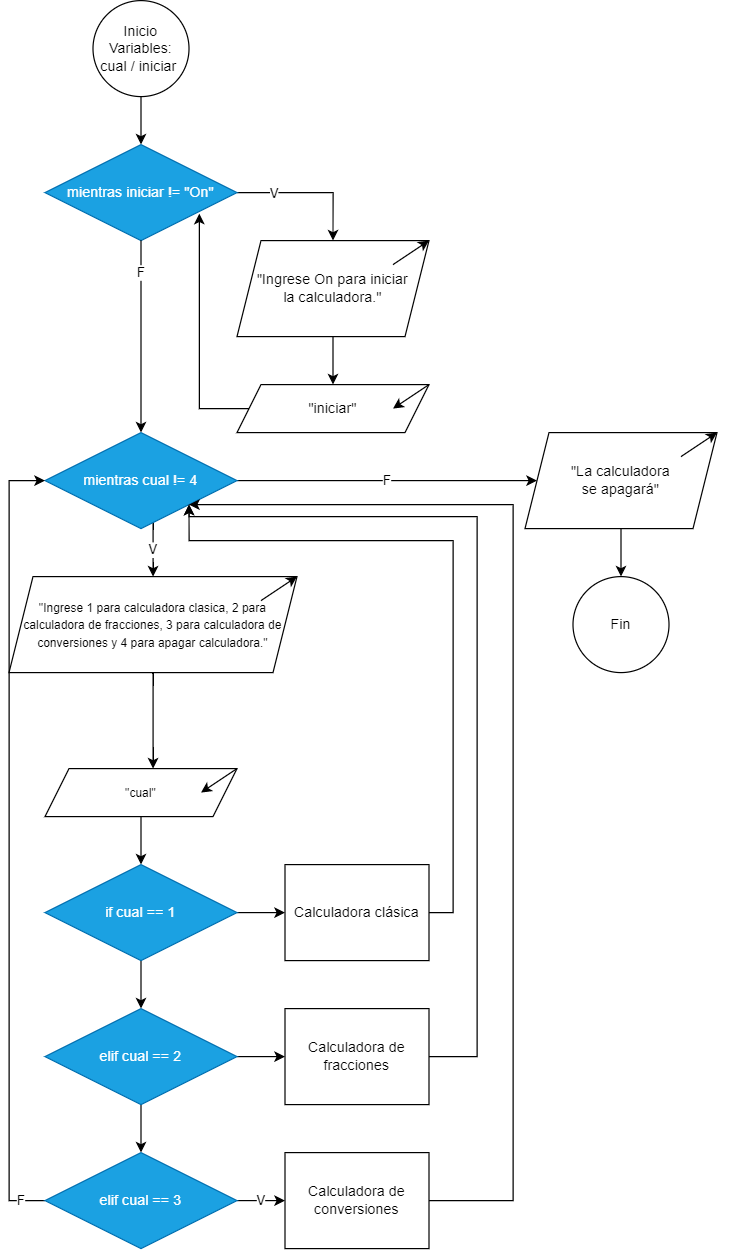

The diagram above was exported from draw.io. Its source (the exported page's mxGraphModel, read from the mxfile embedded in the PNG):
<mxGraphModel dx="1295" dy="644" grid="1" gridSize="10" guides="1" tooltips="1" connect="1" arrows="1" fold="1" page="1" pageScale="1" pageWidth="827" pageHeight="1169" math="0" shadow="0">
  <root>
    <mxCell id="0" />
    <mxCell id="1" parent="0" />
    <mxCell id="tmsDDX6FW0Uvbe1Dx18A-11" value="" style="edgeStyle=orthogonalEdgeStyle;rounded=0;orthogonalLoop=1;jettySize=auto;html=1;" parent="1" source="tmsDDX6FW0Uvbe1Dx18A-1" target="tmsDDX6FW0Uvbe1Dx18A-10" edge="1">
      <mxGeometry relative="1" as="geometry" />
    </mxCell>
    <mxCell id="tmsDDX6FW0Uvbe1Dx18A-1" value="Inicio&lt;br&gt;Variables:&lt;br&gt;cual / iniciar&amp;nbsp;" style="ellipse;whiteSpace=wrap;html=1;aspect=fixed;" parent="1" vertex="1">
      <mxGeometry x="80" width="80" height="80" as="geometry" />
    </mxCell>
    <mxCell id="tmsDDX6FW0Uvbe1Dx18A-7" value="" style="edgeStyle=orthogonalEdgeStyle;rounded=0;orthogonalLoop=1;jettySize=auto;html=1;" parent="1" source="tmsDDX6FW0Uvbe1Dx18A-3" target="tmsDDX6FW0Uvbe1Dx18A-6" edge="1">
      <mxGeometry relative="1" as="geometry" />
    </mxCell>
    <mxCell id="tmsDDX6FW0Uvbe1Dx18A-3" value="&quot;Ingrese On para iniciar&lt;br&gt;la calculadora.&quot;" style="shape=parallelogram;perimeter=parallelogramPerimeter;whiteSpace=wrap;html=1;fixedSize=1;" parent="1" vertex="1">
      <mxGeometry x="200" y="200" width="160" height="80" as="geometry" />
    </mxCell>
    <mxCell id="tmsDDX6FW0Uvbe1Dx18A-13" style="edgeStyle=orthogonalEdgeStyle;rounded=0;orthogonalLoop=1;jettySize=auto;html=1;entryX=0.804;entryY=0.719;entryDx=0;entryDy=0;entryPerimeter=0;" parent="1" source="tmsDDX6FW0Uvbe1Dx18A-6" target="tmsDDX6FW0Uvbe1Dx18A-10" edge="1">
      <mxGeometry relative="1" as="geometry">
        <Array as="points">
          <mxPoint x="169" y="340" />
        </Array>
      </mxGeometry>
    </mxCell>
    <mxCell id="tmsDDX6FW0Uvbe1Dx18A-6" value="&quot;iniciar&quot;" style="shape=parallelogram;perimeter=parallelogramPerimeter;whiteSpace=wrap;html=1;fixedSize=1;" parent="1" vertex="1">
      <mxGeometry x="200" y="320" width="160" height="40" as="geometry" />
    </mxCell>
    <mxCell id="tmsDDX6FW0Uvbe1Dx18A-8" value="" style="endArrow=classic;html=1;rounded=0;" parent="1" edge="1">
      <mxGeometry width="50" height="50" relative="1" as="geometry">
        <mxPoint x="360" y="320" as="sourcePoint" />
        <mxPoint x="330" y="340" as="targetPoint" />
        <Array as="points">
          <mxPoint x="360" y="320" />
        </Array>
      </mxGeometry>
    </mxCell>
    <mxCell id="tmsDDX6FW0Uvbe1Dx18A-9" value="" style="endArrow=classic;html=1;rounded=0;" parent="1" edge="1">
      <mxGeometry width="50" height="50" relative="1" as="geometry">
        <mxPoint x="330" y="220" as="sourcePoint" />
        <mxPoint x="360" y="200" as="targetPoint" />
        <Array as="points">
          <mxPoint x="360" y="200" />
        </Array>
      </mxGeometry>
    </mxCell>
    <mxCell id="tmsDDX6FW0Uvbe1Dx18A-12" value="" style="edgeStyle=orthogonalEdgeStyle;rounded=0;orthogonalLoop=1;jettySize=auto;html=1;entryX=0.5;entryY=0;entryDx=0;entryDy=0;" parent="1" source="tmsDDX6FW0Uvbe1Dx18A-10" target="tmsDDX6FW0Uvbe1Dx18A-3" edge="1">
      <mxGeometry relative="1" as="geometry">
        <Array as="points">
          <mxPoint x="280" y="160" />
        </Array>
      </mxGeometry>
    </mxCell>
    <mxCell id="tmsDDX6FW0Uvbe1Dx18A-14" value="V" style="edgeLabel;html=1;align=center;verticalAlign=middle;resizable=0;points=[];" parent="tmsDDX6FW0Uvbe1Dx18A-12" vertex="1" connectable="0">
      <mxGeometry x="-0.6277" relative="1" as="geometry">
        <mxPoint x="8" as="offset" />
      </mxGeometry>
    </mxCell>
    <mxCell id="tmsDDX6FW0Uvbe1Dx18A-10" value="mientras iniciar != &quot;On&quot;" style="rhombus;whiteSpace=wrap;html=1;fillColor=#1ba1e2;strokeColor=#006EAF;fontColor=#ffffff;" parent="1" vertex="1">
      <mxGeometry x="40" y="120" width="160" height="80" as="geometry" />
    </mxCell>
    <mxCell id="tmsDDX6FW0Uvbe1Dx18A-31" value="" style="edgeStyle=orthogonalEdgeStyle;rounded=0;orthogonalLoop=1;jettySize=auto;html=1;" parent="1" source="tmsDDX6FW0Uvbe1Dx18A-22" target="tmsDDX6FW0Uvbe1Dx18A-30" edge="1">
      <mxGeometry relative="1" as="geometry" />
    </mxCell>
    <mxCell id="tmsDDX6FW0Uvbe1Dx18A-22" value="&lt;span style=&quot;font-size: 10px;&quot;&gt;&quot;cual&quot;&lt;/span&gt;" style="shape=parallelogram;perimeter=parallelogramPerimeter;whiteSpace=wrap;html=1;fixedSize=1;align=center;rotation=0;" parent="1" vertex="1">
      <mxGeometry x="40" y="640" width="160" height="40" as="geometry" />
    </mxCell>
    <mxCell id="tmsDDX6FW0Uvbe1Dx18A-29" value="" style="edgeStyle=orthogonalEdgeStyle;rounded=0;orthogonalLoop=1;jettySize=auto;html=1;" parent="1" source="tmsDDX6FW0Uvbe1Dx18A-17" target="tmsDDX6FW0Uvbe1Dx18A-22" edge="1">
      <mxGeometry relative="1" as="geometry">
        <Array as="points">
          <mxPoint x="130" y="620" />
          <mxPoint x="130" y="620" />
        </Array>
      </mxGeometry>
    </mxCell>
    <mxCell id="tmsDDX6FW0Uvbe1Dx18A-17" value="&lt;font style=&quot;font-size: 10px;&quot;&gt;&quot;Ingrese 1 para calculadora clasica, 2 para calculadora de fracciones, 3 para calculadora de conversiones y 4 para apagar calculadora.&quot;&lt;/font&gt;" style="shape=parallelogram;perimeter=parallelogramPerimeter;whiteSpace=wrap;html=1;fixedSize=1;align=center;direction=west;" parent="1" vertex="1">
      <mxGeometry x="10" y="480" width="240" height="80" as="geometry" />
    </mxCell>
    <mxCell id="tmsDDX6FW0Uvbe1Dx18A-26" value="" style="edgeStyle=orthogonalEdgeStyle;rounded=0;orthogonalLoop=1;jettySize=auto;html=1;entryX=0.5;entryY=0;entryDx=0;entryDy=0;" parent="1" source="tmsDDX6FW0Uvbe1Dx18A-10" target="tmsDDX6FW0Uvbe1Dx18A-20" edge="1">
      <mxGeometry relative="1" as="geometry">
        <mxPoint x="120" y="490" as="targetPoint" />
        <mxPoint x="120" y="200" as="sourcePoint" />
      </mxGeometry>
    </mxCell>
    <mxCell id="tmsDDX6FW0Uvbe1Dx18A-27" value="F" style="edgeLabel;html=1;align=center;verticalAlign=middle;resizable=0;points=[];" parent="tmsDDX6FW0Uvbe1Dx18A-26" vertex="1" connectable="0">
      <mxGeometry x="-0.6704" y="-1" relative="1" as="geometry">
        <mxPoint as="offset" />
      </mxGeometry>
    </mxCell>
    <mxCell id="tmsDDX6FW0Uvbe1Dx18A-28" value="V" style="edgeStyle=orthogonalEdgeStyle;rounded=0;orthogonalLoop=1;jettySize=auto;html=1;" parent="1" source="tmsDDX6FW0Uvbe1Dx18A-20" target="tmsDDX6FW0Uvbe1Dx18A-17" edge="1">
      <mxGeometry relative="1" as="geometry">
        <Array as="points">
          <mxPoint x="130" y="450" />
          <mxPoint x="130" y="450" />
        </Array>
      </mxGeometry>
    </mxCell>
    <mxCell id="tmsDDX6FW0Uvbe1Dx18A-45" value="F" style="edgeStyle=orthogonalEdgeStyle;rounded=0;orthogonalLoop=1;jettySize=auto;html=1;entryX=0;entryY=0.5;entryDx=0;entryDy=0;" parent="1" source="tmsDDX6FW0Uvbe1Dx18A-20" target="tmsDDX6FW0Uvbe1Dx18A-44" edge="1">
      <mxGeometry relative="1" as="geometry" />
    </mxCell>
    <mxCell id="tmsDDX6FW0Uvbe1Dx18A-20" value="mientras cual != 4" style="rhombus;whiteSpace=wrap;html=1;fillColor=#1ba1e2;fontColor=#ffffff;strokeColor=#006EAF;" parent="1" vertex="1">
      <mxGeometry x="40" y="360" width="160" height="80" as="geometry" />
    </mxCell>
    <mxCell id="tmsDDX6FW0Uvbe1Dx18A-32" style="edgeStyle=orthogonalEdgeStyle;rounded=0;orthogonalLoop=1;jettySize=auto;html=1;" parent="1" source="tmsDDX6FW0Uvbe1Dx18A-30" target="tmsDDX6FW0Uvbe1Dx18A-33" edge="1">
      <mxGeometry relative="1" as="geometry">
        <mxPoint x="320" y="760" as="targetPoint" />
      </mxGeometry>
    </mxCell>
    <mxCell id="tmsDDX6FW0Uvbe1Dx18A-35" value="" style="edgeStyle=orthogonalEdgeStyle;rounded=0;orthogonalLoop=1;jettySize=auto;html=1;" parent="1" source="tmsDDX6FW0Uvbe1Dx18A-30" target="tmsDDX6FW0Uvbe1Dx18A-34" edge="1">
      <mxGeometry relative="1" as="geometry" />
    </mxCell>
    <mxCell id="tmsDDX6FW0Uvbe1Dx18A-30" value="if cual == 1" style="rhombus;whiteSpace=wrap;html=1;fillColor=#1ba1e2;fontColor=#ffffff;strokeColor=#006EAF;" parent="1" vertex="1">
      <mxGeometry x="40" y="720" width="160" height="80" as="geometry" />
    </mxCell>
    <mxCell id="tmsDDX6FW0Uvbe1Dx18A-50" style="edgeStyle=orthogonalEdgeStyle;rounded=0;orthogonalLoop=1;jettySize=auto;html=1;entryX=1;entryY=1;entryDx=0;entryDy=0;" parent="1" source="tmsDDX6FW0Uvbe1Dx18A-33" target="tmsDDX6FW0Uvbe1Dx18A-20" edge="1">
      <mxGeometry relative="1" as="geometry">
        <Array as="points">
          <mxPoint x="380" y="760" />
          <mxPoint x="380" y="450" />
          <mxPoint x="160" y="450" />
        </Array>
      </mxGeometry>
    </mxCell>
    <mxCell id="tmsDDX6FW0Uvbe1Dx18A-33" value="Calculadora clásica" style="rounded=0;whiteSpace=wrap;html=1;" parent="1" vertex="1">
      <mxGeometry x="240" y="720" width="120" height="80" as="geometry" />
    </mxCell>
    <mxCell id="tmsDDX6FW0Uvbe1Dx18A-37" value="" style="edgeStyle=orthogonalEdgeStyle;rounded=0;orthogonalLoop=1;jettySize=auto;html=1;" parent="1" source="tmsDDX6FW0Uvbe1Dx18A-34" target="tmsDDX6FW0Uvbe1Dx18A-36" edge="1">
      <mxGeometry relative="1" as="geometry" />
    </mxCell>
    <mxCell id="tmsDDX6FW0Uvbe1Dx18A-39" value="" style="edgeStyle=orthogonalEdgeStyle;rounded=0;orthogonalLoop=1;jettySize=auto;html=1;" parent="1" source="tmsDDX6FW0Uvbe1Dx18A-34" target="tmsDDX6FW0Uvbe1Dx18A-38" edge="1">
      <mxGeometry relative="1" as="geometry" />
    </mxCell>
    <mxCell id="tmsDDX6FW0Uvbe1Dx18A-34" value="elif cual == 2" style="rhombus;whiteSpace=wrap;html=1;fillColor=#1ba1e2;fontColor=#ffffff;strokeColor=#006EAF;" parent="1" vertex="1">
      <mxGeometry x="40" y="840" width="160" height="80" as="geometry" />
    </mxCell>
    <mxCell id="tmsDDX6FW0Uvbe1Dx18A-49" style="edgeStyle=orthogonalEdgeStyle;rounded=0;orthogonalLoop=1;jettySize=auto;html=1;entryX=1;entryY=1;entryDx=0;entryDy=0;" parent="1" source="tmsDDX6FW0Uvbe1Dx18A-36" target="tmsDDX6FW0Uvbe1Dx18A-20" edge="1">
      <mxGeometry relative="1" as="geometry">
        <Array as="points">
          <mxPoint x="400" y="880" />
          <mxPoint x="400" y="430" />
          <mxPoint x="160" y="430" />
        </Array>
      </mxGeometry>
    </mxCell>
    <mxCell id="tmsDDX6FW0Uvbe1Dx18A-36" value="Calculadora de&lt;br&gt;fracciones" style="whiteSpace=wrap;html=1;" parent="1" vertex="1">
      <mxGeometry x="240" y="840" width="120" height="80" as="geometry" />
    </mxCell>
    <mxCell id="tmsDDX6FW0Uvbe1Dx18A-41" value="V" style="edgeStyle=orthogonalEdgeStyle;rounded=0;orthogonalLoop=1;jettySize=auto;html=1;" parent="1" source="tmsDDX6FW0Uvbe1Dx18A-38" target="tmsDDX6FW0Uvbe1Dx18A-40" edge="1">
      <mxGeometry relative="1" as="geometry" />
    </mxCell>
    <mxCell id="tmsDDX6FW0Uvbe1Dx18A-48" value="F" style="edgeStyle=orthogonalEdgeStyle;rounded=0;orthogonalLoop=1;jettySize=auto;html=1;entryX=0;entryY=0.5;entryDx=0;entryDy=0;" parent="1" source="tmsDDX6FW0Uvbe1Dx18A-38" target="tmsDDX6FW0Uvbe1Dx18A-20" edge="1">
      <mxGeometry x="-0.9394" relative="1" as="geometry">
        <Array as="points">
          <mxPoint x="10" y="1000" />
          <mxPoint x="10" y="400" />
        </Array>
        <mxPoint as="offset" />
      </mxGeometry>
    </mxCell>
    <mxCell id="tmsDDX6FW0Uvbe1Dx18A-38" value="elif cual == 3" style="rhombus;whiteSpace=wrap;html=1;fillColor=#1ba1e2;fontColor=#ffffff;strokeColor=#006EAF;" parent="1" vertex="1">
      <mxGeometry x="40" y="960" width="160" height="80" as="geometry" />
    </mxCell>
    <mxCell id="tmsDDX6FW0Uvbe1Dx18A-51" style="edgeStyle=orthogonalEdgeStyle;rounded=0;orthogonalLoop=1;jettySize=auto;html=1;entryX=1;entryY=1;entryDx=0;entryDy=0;" parent="1" source="tmsDDX6FW0Uvbe1Dx18A-40" target="tmsDDX6FW0Uvbe1Dx18A-20" edge="1">
      <mxGeometry relative="1" as="geometry">
        <Array as="points">
          <mxPoint x="430" y="1000" />
          <mxPoint x="430" y="420" />
        </Array>
      </mxGeometry>
    </mxCell>
    <mxCell id="tmsDDX6FW0Uvbe1Dx18A-40" value="Calculadora de&lt;br&gt;conversiones" style="whiteSpace=wrap;html=1;" parent="1" vertex="1">
      <mxGeometry x="240" y="960" width="120" height="80" as="geometry" />
    </mxCell>
    <mxCell id="tmsDDX6FW0Uvbe1Dx18A-46" style="edgeStyle=orthogonalEdgeStyle;rounded=0;orthogonalLoop=1;jettySize=auto;html=1;" parent="1" source="tmsDDX6FW0Uvbe1Dx18A-44" target="tmsDDX6FW0Uvbe1Dx18A-47" edge="1">
      <mxGeometry relative="1" as="geometry">
        <mxPoint x="520" y="480" as="targetPoint" />
      </mxGeometry>
    </mxCell>
    <mxCell id="tmsDDX6FW0Uvbe1Dx18A-44" value="&quot;La calculadora&lt;br&gt;se apagará&quot;" style="shape=parallelogram;perimeter=parallelogramPerimeter;whiteSpace=wrap;html=1;fixedSize=1;" parent="1" vertex="1">
      <mxGeometry x="440" y="360" width="160" height="80" as="geometry" />
    </mxCell>
    <mxCell id="tmsDDX6FW0Uvbe1Dx18A-47" value="Fin" style="ellipse;whiteSpace=wrap;html=1;aspect=fixed;" parent="1" vertex="1">
      <mxGeometry x="480" y="480" width="80" height="80" as="geometry" />
    </mxCell>
    <mxCell id="tmsDDX6FW0Uvbe1Dx18A-53" value="" style="endArrow=classic;html=1;rounded=0;" parent="1" edge="1">
      <mxGeometry width="50" height="50" relative="1" as="geometry">
        <mxPoint x="570" y="380" as="sourcePoint" />
        <mxPoint x="600" y="360" as="targetPoint" />
        <Array as="points">
          <mxPoint x="600" y="360" />
        </Array>
      </mxGeometry>
    </mxCell>
    <mxCell id="tmsDDX6FW0Uvbe1Dx18A-54" value="" style="endArrow=classic;html=1;rounded=0;" parent="1" edge="1">
      <mxGeometry width="50" height="50" relative="1" as="geometry">
        <mxPoint x="220" y="500" as="sourcePoint" />
        <mxPoint x="250" y="480" as="targetPoint" />
        <Array as="points">
          <mxPoint x="250" y="480" />
        </Array>
      </mxGeometry>
    </mxCell>
    <mxCell id="tmsDDX6FW0Uvbe1Dx18A-55" value="" style="endArrow=classic;html=1;rounded=0;" parent="1" edge="1">
      <mxGeometry width="50" height="50" relative="1" as="geometry">
        <mxPoint x="200" y="640" as="sourcePoint" />
        <mxPoint x="170" y="660" as="targetPoint" />
        <Array as="points">
          <mxPoint x="200" y="640" />
        </Array>
      </mxGeometry>
    </mxCell>
  </root>
</mxGraphModel>